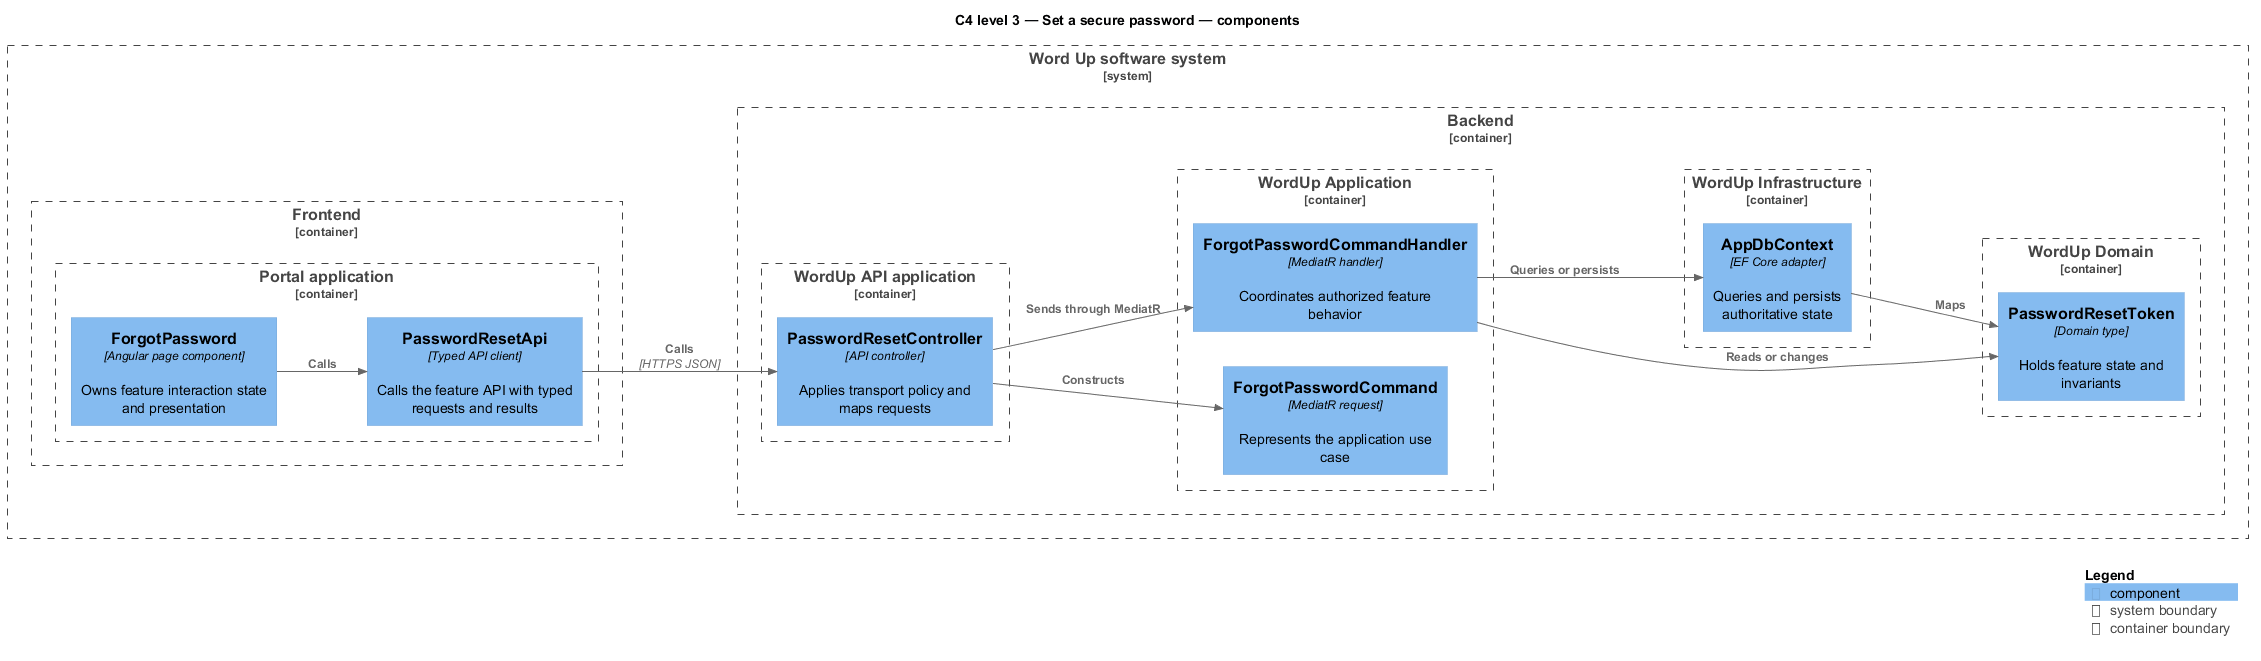

The diagram above was rendered by PlantUML. Its source (embedded in the PNG):
@startuml
!include <C4/C4_Component>
LAYOUT_LEFT_RIGHT()
title C4 level 3 — Set a secure password — components
System_Boundary(wordup, "Word Up software system") {
  Container_Boundary(frontend, "Frontend") {
    Container_Boundary(frontend_app, "Portal application") {
      Component(page, "ForgotPassword", "Angular page component", "Owns feature interaction state and presentation")
      Component(client, "PasswordResetApi", "Typed API client", "Calls the feature API with typed requests and results")
    }
  }
  Container_Boundary(backend, "Backend") {
    Container_Boundary(api_app, "WordUp API application") {
      Component(controller, "PasswordResetController", "API controller", "Applies transport policy and maps requests")
    }
    Container_Boundary(application, "WordUp Application") {
      Component(request, "ForgotPasswordCommand", "MediatR request", "Represents the application use case")
      Component(handler, "ForgotPasswordCommandHandler", "MediatR handler", "Coordinates authorized feature behavior")
    }
    Container_Boundary(domain, "WordUp Domain") {
      Component(entity, "PasswordResetToken", "Domain type", "Holds feature state and invariants")
    }
    Container_Boundary(infrastructure, "WordUp Infrastructure") {
      Component(persistence, "AppDbContext", "EF Core adapter", "Queries and persists authoritative state")
    }
  }
}
Rel(page, client, "Calls")
Rel(client, controller, "Calls", "HTTPS JSON")
Rel(controller, request, "Constructs")
Rel(controller, handler, "Sends through MediatR")
Rel(handler, entity, "Reads or changes")
Rel(handler, persistence, "Queries or persists")
Rel(persistence, entity, "Maps")
SHOW_LEGEND()
@enduml